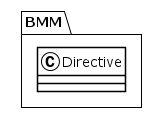

The diagram above was rendered by PlantUML. Its source (embedded in the PNG):
@startuml
!theme plain
package BMM {
class Directive {
}
}
@enduml